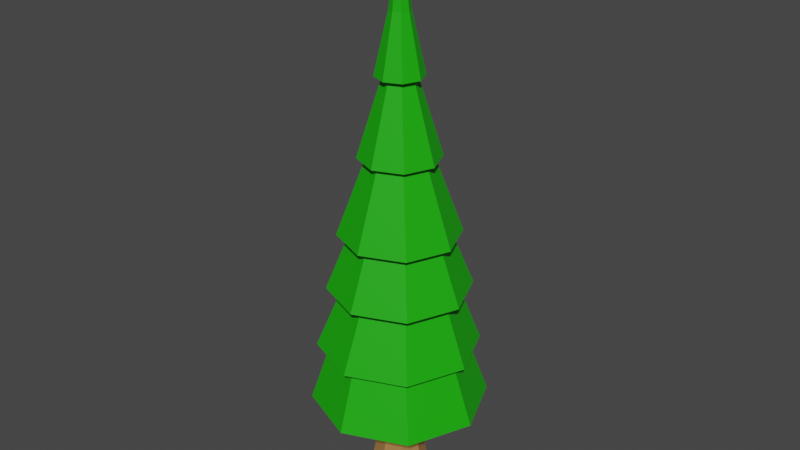 # Source: pine-tree5.blend  (saved by Blender 2.93.20; exported with 4.5.12 LTS)
import bpy
from mathutils import Matrix  # noqa: F401  (used for matrix-valued properties, if any)

bpy.ops.wm.read_factory_settings(use_empty=True)
scene = bpy.context.scene
scene.name = 'Scene'

# ---- collections
col_collection = bpy.data.collections.new('Collection'); scene.collection.children.link(col_collection)

# ---- materials (node trees are filled in below, after node groups)
mat_material_001 = bpy.data.materials.new('Material.001')
mat_material_001.use_transparent_shadow = False
mat_material_002 = bpy.data.materials.new('Material.002')
mat_material_002.use_transparent_shadow = False

# ---- material node trees
mat_material_001.use_nodes = True; mat_material_001.node_tree.nodes.clear()
_N = mat_material_001.node_tree.nodes; _L = mat_material_001.node_tree.links
n0 = _N.new('ShaderNodeBsdfPrincipled'); n0.name = 'Principled BSDF'; n0.location = (10, 300)
n0.distribution = 'GGX'
n0.subsurface_method = 'BURLEY'
n0.inputs[0].default_value = (0.3931, 0.1893, 0.05883, 1.0)
n0.inputs[2].default_value = 1.0
n0.inputs[3].default_value = 1.45
n0.inputs[27].default_value = (0.0, 0.0, 0.0, 1.0)
n0.inputs[28].default_value = 1.0
n1 = _N.new('ShaderNodeOutputMaterial'); n1.name = 'Material Output'; n1.location = (300, 300)
_L.new(n0.outputs[0], n1.inputs[0])
n1.is_active_output = True
mat_material_002.use_nodes = True; mat_material_002.node_tree.nodes.clear()
_N = mat_material_002.node_tree.nodes; _L = mat_material_002.node_tree.links
n0 = _N.new('ShaderNodeBsdfPrincipled'); n0.name = 'Principled BSDF'; n0.location = (10, 300)
n0.distribution = 'GGX'
n0.subsurface_method = 'BURLEY'
n0.inputs[0].default_value = (0.008264, 0.42, 0.0, 1.0)
n0.inputs[3].default_value = 1.45
n0.inputs[27].default_value = (0.0, 0.0, 0.0, 1.0)
n0.inputs[28].default_value = 1.0
n1 = _N.new('ShaderNodeOutputMaterial'); n1.name = 'Material Output'; n1.location = (300, 300)
_L.new(n0.outputs[0], n1.inputs[0])
n1.is_active_output = True

# ---- world
world_world = bpy.data.worlds.new('World'); scene.world = world_world
world_world.use_nodes = True; world_world.node_tree.nodes.clear()
_N = world_world.node_tree.nodes; _L = world_world.node_tree.links
n0 = _N.new('ShaderNodeOutputWorld'); n0.name = 'World Output'; n0.location = (300, 300)
n1 = _N.new('ShaderNodeBackground'); n1.name = 'Background'; n1.location = (10, 300)
n1.inputs[0].default_value = (0.05088, 0.05088, 0.05088, 1.0)
_L.new(n1.outputs[0], n0.inputs[0])
n0.is_active_output = True
world_world.color = (0.05088, 0.05088, 0.05088)
world_world.use_sun_shadow = False
world_world.sun_shadow_jitter_overblur = 0.0

# ---- meshes
me_cylinder = bpy.data.meshes.new('Cylinder')
me_cylinder.from_pydata([(-0.0009345, 0.1782, 0.0), (-0.0009349, 0.1094, 0.3918), (0.126, 0.126, 0.0), (0.07734, 0.07734, 0.3918), (0.1782, -4.855e-09, 0.0), (0.1094, -5.867e-09, 0.3918), (0.126, -0.126, 0.0), (0.07734, -0.07734, 0.3918), (-1.895e-08, -0.1782, 0.0), (-1.527e-08, -0.1094, 0.3918), (-0.126, -0.126, 0.0), (-0.07734, -0.07734, 0.3918), (-0.1782, 5.058e-09, 0.0), (-0.1094, 2.184e-10, 0.3918), (-0.126, 0.126, 0.0), (-0.07734, 0.07734, 0.3918), (-0.0009342, 0.2169, 1.975), (-0.1534, -0.1533, 1.975), (0.2168, 5.003e-07, 1.975), (-0.1534, 0.1533, 1.975), (-4.208e-05, -0.2169, 1.975), (0.1533, 0.1533, 1.975), (-0.2169, 5.408e-07, 1.975), (0.1533, -0.1533, 1.975), (0.06644, -0.06648, 0.5723), (-4.244e-05, -0.09402, 0.5723), (-0.09406, -2.332e-07, 0.5723), (-0.06652, 0.06648, 0.5723), (0.06644, 0.06648, 0.5723), (0.09397, -2.384e-07, 0.5723), (-0.06652, -0.06648, 0.5723), (-0.000935, 0.09402, 0.5723), (-0.03906, -0.03902, 2.715), (-4.2e-05, -0.05518, 2.715), (-0.03906, 0.03902, 2.715), (-0.05522, 7.035e-07, 2.715), (0.03897, -0.03902, 2.715), (0.05514, 6.932e-07, 2.715), (0.03897, 0.03902, 2.715), (-0.0009353, 0.05518, 2.715), (0.34, -0.3401, 0.5723), (-0.481, -2.291e-06, 0.5723), (0.34, 0.3401, 0.5723), (-4.353e-05, -0.481, 0.5723), (-0.3401, 0.3401, 0.5723), (0.4809, -2.352e-06, 0.5723), (-0.3401, -0.3401, 0.5723), (-0.0009325, 0.481, 0.5723), (0.2507, -0.2579, 0.904), (-0.3719, -9.989e-07, 0.904), (0.2507, 0.2579, 0.904), (-0.007219, -0.3647, 0.904), (-0.2651, 0.2579, 0.904), (0.3575, -1.045e-06, 0.904), (-0.2651, -0.2579, 0.904), (-0.0009333, 0.3647, 0.904), (-0.0009357, 7.77e-07, 3.193), (0.3024, -0.3096, 0.904), (-0.4451, -1.192e-06, 0.904), (0.3024, 0.3096, 0.904), (-0.00722, -0.4378, 0.904), (-0.3168, 0.3096, 0.904), (0.4306, -1.247e-06, 0.904), (-0.3168, -0.3096, 0.904), (-0.0009328, 0.4378, 0.904), (0.2122, -0.2122, 1.248), (-0.3001, -3.568e-07, 1.248), (0.2122, 0.2122, 1.248), (-4.251e-05, -0.3001, 1.248), (-0.2122, 0.2122, 1.248), (0.3001, -3.948e-07, 1.248), (-0.2122, -0.2122, 1.248), (-0.0009337, 0.3001, 1.248), (-0.0009348, 0.1277, 2.395), (-0.09037, -0.09033, 2.395), (0.1277, 6.012e-07, 2.395), (-0.09037, 0.09033, 2.395), (-4.203e-05, -0.1277, 2.395), (0.09029, 0.09033, 2.395), (-0.1278, 6.25e-07, 2.395), (0.09029, -0.09033, 2.395), (0.2726, -0.2726, 1.248), (-0.3856, -4.75e-07, 1.248), (0.2726, 0.2726, 1.248), (-4.26e-05, -0.3855, 1.248), (-0.2727, 0.2726, 1.248), (0.3855, -5.239e-07, 1.248), (-0.2727, -0.2726, 1.248), (-0.0009331, 0.3855, 1.248), (0.1848, -0.1848, 1.556), (-0.2614, -3.196e-07, 1.556), (0.1848, 0.1848, 1.556), (-4.247e-05, -0.2614, 1.556), (-0.1849, 0.1848, 1.556), (0.2613, -3.528e-07, 1.556), (-0.1849, -0.1848, 1.556), (-0.0009339, 0.2614, 1.556), (0.06108, -0.06112, 2.395), (-0.08648, 6.239e-07, 2.395), (0.06108, 0.06112, 2.395), (-4.203e-05, -0.08644, 2.395), (-0.06116, 0.06112, 2.395), (0.0864, 6.078e-07, 2.395), (-0.06116, -0.06112, 2.395), (-0.0009351, 0.08644, 2.395), (0.1209, -0.1209, 1.975), (-0.171, 5.292e-07, 1.975), (0.1209, 0.1209, 1.975), (-4.208e-05, -0.171, 1.975), (-4.273e-05, -0.3252, 1.556), (-0.1209, 0.1209, 1.975), (-0.23, 0.2299, 1.556), (0.1709, 4.973e-07, 1.975), (0.3251, -9.773e-07, 1.556), (-0.1209, -0.1209, 1.975), (-0.23, -0.2299, 1.556), (-0.0009345, 0.171, 1.975), (-0.0009335, 0.3252, 1.556), (-0.3252, -9.166e-07, 1.556), (0.2299, -0.2299, 1.556), (0.2299, 0.2299, 1.556)], [], [(0, 1, 3, 2), (2, 3, 5, 4), (4, 5, 7, 6), (6, 7, 9, 8), (8, 9, 11, 10), (10, 11, 13, 12), (12, 13, 15, 14), (14, 15, 1, 0), (0, 2, 4, 6, 8, 10, 12, 14), (110, 106, 22, 19), (24, 29, 45, 40), (79, 74, 32, 35), (26, 30, 46, 41), (25, 24, 40, 43), (77, 80, 36, 33), (27, 26, 41, 44), (73, 76, 34, 39), (13, 11, 30, 26), (7, 5, 29, 24), (3, 1, 31, 28), (1, 15, 27, 31), (11, 9, 25, 30), (5, 3, 28, 29), (15, 13, 26, 27), (9, 7, 24, 25), (53, 50, 59, 62), (75, 78, 38, 37), (54, 51, 60, 63), (78, 73, 39, 38), (55, 52, 61, 64), (80, 75, 37, 36), (50, 55, 64, 59), (76, 79, 35, 34), (28, 31, 47, 42), (74, 77, 33, 32), (31, 27, 44, 47), (35, 32, 56), (30, 25, 43, 46), (33, 36, 56), (29, 28, 42, 45), (39, 34, 56), (41, 46, 54, 49), (40, 45, 53, 48), (42, 47, 55, 50), (47, 44, 52, 55), (46, 43, 51, 54), (45, 42, 50, 53), (44, 41, 49, 52), (43, 40, 48, 51), (69, 66, 82, 85), (37, 38, 56), (70, 67, 83, 86), (38, 39, 56), (36, 37, 56), (71, 68, 84, 87), (72, 69, 85, 88), (34, 35, 56), (32, 33, 56), (52, 49, 58, 61), (98, 103, 74, 79), (51, 48, 57, 60), (99, 104, 73, 78), (49, 54, 63, 58), (48, 53, 62, 57), (103, 100, 77, 74), (58, 63, 71, 66), (57, 62, 70, 65), (59, 64, 72, 67), (64, 61, 69, 72), (63, 60, 68, 71), (62, 59, 67, 70), (61, 58, 66, 69), (60, 57, 65, 68), (94, 91, 120, 113), (101, 98, 79, 76), (95, 92, 109, 115), (97, 102, 75, 80), (96, 93, 111, 117), (104, 101, 76, 73), (102, 99, 78, 75), (91, 96, 117, 120), (100, 97, 80, 77), (68, 65, 81, 84), (21, 16, 104, 99), (66, 71, 87, 82), (22, 17, 103, 98), (65, 70, 86, 81), (20, 23, 97, 100), (67, 72, 88, 83), (82, 87, 95, 90), (81, 86, 94, 89), (83, 88, 96, 91), (88, 85, 93, 96), (87, 84, 92, 95), (86, 83, 91, 94), (85, 82, 90, 93), (84, 81, 89, 92), (89, 94, 113, 119), (18, 21, 99, 102), (90, 95, 115, 118), (16, 19, 101, 104), (92, 89, 119, 109), (23, 18, 102, 97), (93, 90, 118, 111), (19, 22, 98, 101), (17, 20, 100, 103), (105, 112, 18, 23), (116, 110, 19, 16), (112, 107, 21, 18), (108, 105, 23, 20), (106, 114, 17, 22), (107, 116, 16, 21), (114, 108, 20, 17), (118, 115, 114, 106), (119, 113, 112, 105), (120, 117, 116, 107), (117, 111, 110, 116), (115, 109, 108, 114), (113, 120, 107, 112), (111, 118, 106, 110), (109, 119, 105, 108)])
me_cylinder.polygons.foreach_set('material_index', [0, 0, 0, 0, 0, 0, 0, 0, 0, 1, 1, 1, 1, 1, 1, 1, 1, 0, 0, 0, 0, 0, 0, 0, 0, 1, 1, 1, 1, 1, 1, 1, 1, 1, 1, 1, 1, 1, 1, 1, 1, 1, 1, 1, 1, 1, 1, 1, 1, 1, 1, 1, 1, 1, 1, 1, 1, 1, 1, 1, 1, 1, 1, 1, 1, 1, 1, 1, 1, 1, 1, 1, 1, 1, 1, 1, 1, 1, 1, 1, 1, 1, 1, 1, 1, 1, 1, 1, 1, 1, 1, 1, 1, 1, 1, 1, 1, 1, 1, 1, 1, 1, 1, 1, 1, 1, 1, 1, 1, 1, 1, 1, 1, 1, 1, 1, 1, 1, 1, 1, 1])
_uv = me_cylinder.uv_layers.new(name='UVMap')
_uv.uv.foreach_set('vector', [1.0, 0.5, 1.0, 1.0, 0.875, 1.0, 0.875, 0.5, 0.875, 0.5, 0.875, 1.0, 0.75, 1.0, 0.75, 0.5, 0.75, 0.5, 0.75, 1.0, 0.625, 1.0, 0.625, 0.5, 0.625, 0.5, 0.625, 1.0, 0.5, 1.0, 0.5, 0.5, 0.5, 0.5, 0.5, 1.0, 0.375, 1.0, 0.375, 0.5, 0.375, 0.5, 0.375, 1.0, 0.25, 1.0, 0.25, 0.5, 0.25, 0.5, 0.25, 1.0, 0.125, 1.0, 0.125, 0.5, 0.125, 0.5, 0.125, 1.0, 0.0, 1.0, 0.0, 0.5, 0.75, 0.49, 0.9197, 0.4197, 0.99, 0.25, 0.9197, 0.08029, 0.75, 0.01, 0.5803, 0.08029, 0.51, 0.25, 0.5803, 0.4197, 0.125, 1.0, 0.25, 1.0, 0.25, 1.0, 0.125, 1.0, 0.625, 1.0, 0.75, 1.0, 0.75, 1.0, 0.625, 1.0, 0.25, 1.0, 0.375, 1.0, 0.375, 1.0, 0.25, 1.0, 0.25, 1.0, 0.375, 1.0, 0.375, 1.0, 0.25, 1.0, 0.5, 1.0, 0.625, 1.0, 0.625, 1.0, 0.5, 1.0, 0.5, 1.0, 0.625, 1.0, 0.625, 1.0, 0.5, 1.0, 0.125, 1.0, 0.25, 1.0, 0.25, 1.0, 0.125, 1.0, 0.0, 1.0, 0.125, 1.0, 0.125, 1.0, 0.0, 1.0, 0.25, 1.0, 0.375, 1.0, 0.375, 1.0, 0.25, 1.0, 0.625, 1.0, 0.75, 1.0, 0.75, 1.0, 0.625, 1.0, 0.875, 1.0, 1.0, 1.0, 1.0, 1.0, 0.875, 1.0, 0.0, 1.0, 0.125, 1.0, 0.125, 1.0, 0.0, 1.0, 0.375, 1.0, 0.5, 1.0, 0.5, 1.0, 0.375, 1.0, 0.75, 1.0, 0.875, 1.0, 0.875, 1.0, 0.75, 1.0, 0.125, 1.0, 0.25, 1.0, 0.25, 1.0, 0.125, 1.0, 0.5, 1.0, 0.625, 1.0, 0.625, 1.0, 0.5, 1.0, 0.75, 1.0, 0.875, 1.0, 0.875, 1.0, 0.75, 1.0, 0.75, 1.0, 0.875, 1.0, 0.875, 1.0, 0.75, 1.0, 0.375, 1.0, 0.5, 1.0, 0.5, 1.0, 0.375, 1.0, 0.875, 1.0, 1.0, 1.0, 1.0, 1.0, 0.875, 1.0, 0.0, 1.0, 0.125, 1.0, 0.125, 1.0, 0.0, 1.0, 0.625, 1.0, 0.75, 1.0, 0.75, 1.0, 0.625, 1.0, 0.875, 1.0, 1.0, 1.0, 1.0, 1.0, 0.875, 1.0, 0.125, 1.0, 0.25, 1.0, 0.25, 1.0, 0.125, 1.0, 0.875, 1.0, 1.0, 1.0, 1.0, 1.0, 0.875, 1.0, 0.375, 1.0, 0.5, 1.0, 0.5, 1.0, 0.375, 1.0, 0.0, 1.0, 0.125, 1.0, 0.125, 1.0, 0.0, 1.0, 0.25, 1.0, 0.375, 1.0, 0.25, 1.0, 0.375, 1.0, 0.5, 1.0, 0.5, 1.0, 0.375, 1.0, 0.5, 1.0, 0.625, 1.0, 0.5, 1.0, 0.75, 1.0, 0.875, 1.0, 0.875, 1.0, 0.75, 1.0, 0.0, 1.0, 0.125, 1.0, 0.0, 1.0, 0.25, 1.0, 0.375, 1.0, 0.375, 1.0, 0.25, 1.0, 0.625, 1.0, 0.75, 1.0, 0.75, 1.0, 0.625, 1.0, 0.875, 1.0, 1.0, 1.0, 1.0, 1.0, 0.875, 1.0, 0.0, 1.0, 0.125, 1.0, 0.125, 1.0, 0.0, 1.0, 0.375, 1.0, 0.5, 1.0, 0.5, 1.0, 0.375, 1.0, 0.75, 1.0, 0.875, 1.0, 0.875, 1.0, 0.75, 1.0, 0.125, 1.0, 0.25, 1.0, 0.25, 1.0, 0.125, 1.0, 0.5, 1.0, 0.625, 1.0, 0.625, 1.0, 0.5, 1.0, 0.125, 1.0, 0.25, 1.0, 0.25, 1.0, 0.125, 1.0, 0.75, 1.0, 0.875, 1.0, 0.75, 1.0, 0.75, 1.0, 0.875, 1.0, 0.875, 1.0, 0.75, 1.0, 0.875, 1.0, 1.0, 1.0, 0.875, 1.0, 0.625, 1.0, 0.75, 1.0, 0.625, 1.0, 0.375, 1.0, 0.5, 1.0, 0.5, 1.0, 0.375, 1.0, 0.0, 1.0, 0.125, 1.0, 0.125, 1.0, 0.0, 1.0, 0.125, 1.0, 0.25, 1.0, 0.125, 1.0, 0.375, 1.0, 0.5, 1.0, 0.375, 1.0, 0.125, 1.0, 0.25, 1.0, 0.25, 1.0, 0.125, 1.0, 0.25, 1.0, 0.375, 1.0, 0.375, 1.0, 0.25, 1.0, 0.5, 1.0, 0.625, 1.0, 0.625, 1.0, 0.5, 1.0, 0.875, 1.0, 1.0, 1.0, 1.0, 1.0, 0.875, 1.0, 0.25, 1.0, 0.375, 1.0, 0.375, 1.0, 0.25, 1.0, 0.625, 1.0, 0.75, 1.0, 0.75, 1.0, 0.625, 1.0, 0.375, 1.0, 0.5, 1.0, 0.5, 1.0, 0.375, 1.0, 0.25, 1.0, 0.375, 1.0, 0.375, 1.0, 0.25, 1.0, 0.625, 1.0, 0.75, 1.0, 0.75, 1.0, 0.625, 1.0, 0.875, 1.0, 1.0, 1.0, 1.0, 1.0, 0.875, 1.0, 0.0, 1.0, 0.125, 1.0, 0.125, 1.0, 0.0, 1.0, 0.375, 1.0, 0.5, 1.0, 0.5, 1.0, 0.375, 1.0, 0.75, 1.0, 0.875, 1.0, 0.875, 1.0, 0.75, 1.0, 0.125, 1.0, 0.25, 1.0, 0.25, 1.0, 0.125, 1.0, 0.5, 1.0, 0.625, 1.0, 0.625, 1.0, 0.5, 1.0, 0.75, 1.0, 0.875, 1.0, 0.875, 1.0, 0.75, 1.0, 0.125, 1.0, 0.25, 1.0, 0.25, 1.0, 0.125, 1.0, 0.375, 1.0, 0.5, 1.0, 0.5, 1.0, 0.375, 1.0, 0.625, 1.0, 0.75, 1.0, 0.75, 1.0, 0.625, 1.0, 0.0, 1.0, 0.125, 1.0, 0.125, 1.0, 0.0, 1.0, 0.0, 1.0, 0.125, 1.0, 0.125, 1.0, 0.0, 1.0, 0.75, 1.0, 0.875, 1.0, 0.875, 1.0, 0.75, 1.0, 0.875, 1.0, 1.0, 1.0, 1.0, 1.0, 0.875, 1.0, 0.5, 1.0, 0.625, 1.0, 0.625, 1.0, 0.5, 1.0, 0.5, 1.0, 0.625, 1.0, 0.625, 1.0, 0.5, 1.0, 0.875, 1.0, 1.0, 1.0, 1.0, 1.0, 0.875, 1.0, 0.25, 1.0, 0.375, 1.0, 0.375, 1.0, 0.25, 1.0, 0.25, 1.0, 0.375, 1.0, 0.375, 1.0, 0.25, 1.0, 0.625, 1.0, 0.75, 1.0, 0.75, 1.0, 0.625, 1.0, 0.5, 1.0, 0.625, 1.0, 0.625, 1.0, 0.5, 1.0, 0.875, 1.0, 1.0, 1.0, 1.0, 1.0, 0.875, 1.0, 0.25, 1.0, 0.375, 1.0, 0.375, 1.0, 0.25, 1.0, 0.625, 1.0, 0.75, 1.0, 0.75, 1.0, 0.625, 1.0, 0.875, 1.0, 1.0, 1.0, 1.0, 1.0, 0.875, 1.0, 0.0, 1.0, 0.125, 1.0, 0.125, 1.0, 0.0, 1.0, 0.375, 1.0, 0.5, 1.0, 0.5, 1.0, 0.375, 1.0, 0.75, 1.0, 0.875, 1.0, 0.875, 1.0, 0.75, 1.0, 0.125, 1.0, 0.25, 1.0, 0.25, 1.0, 0.125, 1.0, 0.5, 1.0, 0.625, 1.0, 0.625, 1.0, 0.5, 1.0, 0.625, 1.0, 0.75, 1.0, 0.75, 1.0, 0.625, 1.0, 0.75, 1.0, 0.875, 1.0, 0.875, 1.0, 0.75, 1.0, 0.25, 1.0, 0.375, 1.0, 0.375, 1.0, 0.25, 1.0, 0.0, 1.0, 0.125, 1.0, 0.125, 1.0, 0.0, 1.0, 0.5, 1.0, 0.625, 1.0, 0.625, 1.0, 0.5, 1.0, 0.625, 1.0, 0.75, 1.0, 0.75, 1.0, 0.625, 1.0, 0.125, 1.0, 0.25, 1.0, 0.25, 1.0, 0.125, 1.0, 0.125, 1.0, 0.25, 1.0, 0.25, 1.0, 0.125, 1.0, 0.375, 1.0, 0.5, 1.0, 0.5, 1.0, 0.375, 1.0, 0.625, 1.0, 0.75, 1.0, 0.75, 1.0, 0.625, 1.0, 0.0, 1.0, 0.125, 1.0, 0.125, 1.0, 0.0, 1.0, 0.75, 1.0, 0.875, 1.0, 0.875, 1.0, 0.75, 1.0, 0.5, 1.0, 0.625, 1.0, 0.625, 1.0, 0.5, 1.0, 0.25, 1.0, 0.375, 1.0, 0.375, 1.0, 0.25, 1.0, 0.875, 1.0, 1.0, 1.0, 1.0, 1.0, 0.875, 1.0, 0.375, 1.0, 0.5, 1.0, 0.5, 1.0, 0.375, 1.0, 0.25, 1.0, 0.375, 1.0, 0.375, 1.0, 0.25, 1.0, 0.625, 1.0, 0.75, 1.0, 0.75, 1.0, 0.625, 1.0, 0.875, 1.0, 1.0, 1.0, 1.0, 1.0, 0.875, 1.0, 0.0, 1.0, 0.125, 1.0, 0.125, 1.0, 0.0, 1.0, 0.375, 1.0, 0.5, 1.0, 0.5, 1.0, 0.375, 1.0, 0.75, 1.0, 0.875, 1.0, 0.875, 1.0, 0.75, 1.0, 0.125, 1.0, 0.25, 1.0, 0.25, 1.0, 0.125, 1.0, 0.5, 1.0, 0.625, 1.0, 0.625, 1.0, 0.5, 1.0])
me_cylinder.materials.append(mat_material_001)
me_cylinder.materials.append(mat_material_002)
me_cylinder.use_remesh_fix_poles = True
me_cylinder.use_remesh_preserve_attributes = False
me_cylinder.update()

# ---- objects
ob_tree = bpy.data.objects.new('Tree', me_cylinder)

# ---- transforms, parenting, visibility, modifiers, constraints
ob_tree.location = (7.451e-09, -2.235e-08, 0.0)

# ---- collection membership
col_collection.objects.link(ob_tree)

# ---- scene / render settings (as saved in the file)
scene.frame_start = 1; scene.frame_end = 250; scene.frame_set(1)
scene.render.engine = 'BLENDER_EEVEE_NEXT'
scene.cycles.use_denoising = False
scene.cycles.samples = 128
scene.cycles.sampling_pattern = 'TABULATED_SOBOL'
scene.cycles.use_adaptive_sampling = False
scene.cycles.use_light_tree = False
scene.view_settings.view_transform = 'Filmic'
bpy.context.view_layer.update()

# ---- added for rendering (the .blend has no active camera and no usable light): camera, sun
cam_auto = bpy.data.cameras.new('AutoCamera')
cam_auto.lens = 50.0
cam_auto.sensor_width = 36.0
cam_auto.clip_end = 1000.0
ob_auto_camera = bpy.data.objects.new('AutoCamera', cam_auto)
scene.collection.objects.link(ob_auto_camera)
ob_auto_camera.location = (3.21127, -3.85358, 4.16563)
ob_auto_camera.rotation_euler = (1.09748, -7.21219e-08, 0.694738)
scene.camera = ob_auto_camera
light_auto_sun = bpy.data.lights.new('AutoSun', 'SUN')
light_auto_sun.energy = 3.0
light_auto_sun.angle = 0.0523599
ob_auto_sun = bpy.data.objects.new('AutoSun', light_auto_sun)
scene.collection.objects.link(ob_auto_sun)
ob_auto_sun.rotation_euler = (0.872665, 0.174533, 0.523599)
bpy.context.view_layer.update()
